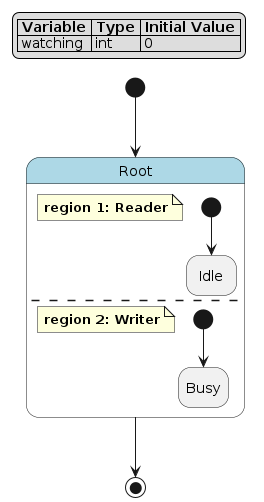

The diagram above was rendered by PlantUML. Its source (embedded in the PNG):
@startuml
hide empty description

skinparam state {
  BackgroundColor<<pseudo>> LightGray
  BackgroundColor<<composite>> LightBlue
  BorderColor<<pseudo>> Gray
  FontStyle<<pseudo>> italic
}

legend top left
|= Variable |= Type |= Initial Value |
| watching | int | 0 |
endlegend

state "Root" as root <<composite>> {
    note as root__reader
        **region 1: Reader**
    end note
    state "Idle" as root__reader__idle
    [*] --> root__reader__idle
    --
    note as root__writer
        **region 2: Writer**
    end note
    state "Busy" as root__writer__busy
    [*] --> root__writer__busy
}
[*] --> root
root --> [*]
@enduml